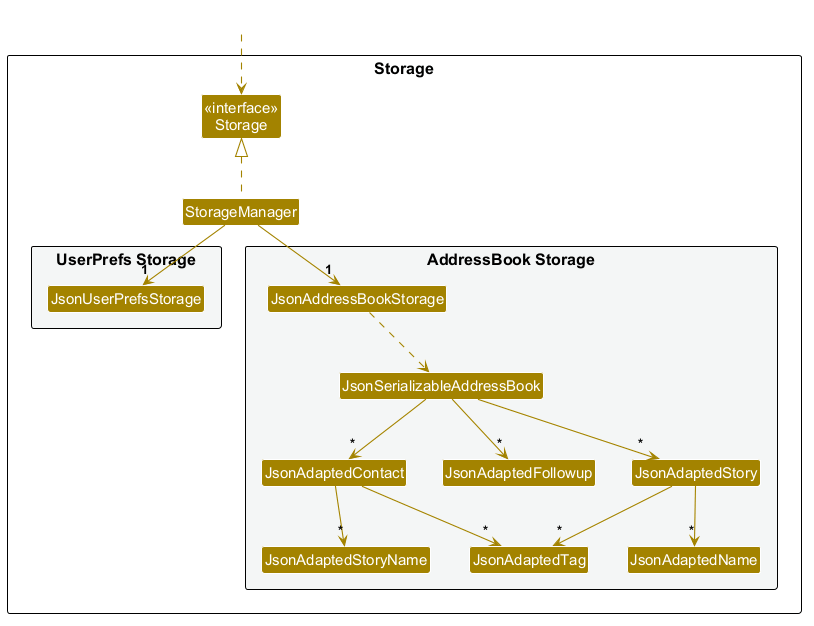

The diagram above was rendered by PlantUML. Its source (embedded in the PNG):
@startuml
!include style.puml
skinparam arrowThickness 1.1
skinparam arrowColor STORAGE_COLOR
skinparam classBackgroundColor STORAGE_COLOR

package Storage as StoragePackage {

Class "<<interface>>\nStorage" as Storage
Class StorageManager

package "UserPrefs Storage" #F4F6F6 {
Class JsonUserPrefsStorage
}

package "AddressBook Storage" #F4F6F6 {
Class JsonAddressBookStorage
Class JsonSerializableAddressBook
Class JsonAdaptedContact
Class JsonAdaptedTag
Class JsonAdaptedStoryName
Class JsonAdaptedFollowup
Class JsonAdaptedStory
Class JsonAdaptedName
}

}

Class HiddenOutside #FFFFFF
HiddenOutside ..> Storage

StorageManager .up.|> Storage
StorageManager -down-> "1" JsonUserPrefsStorage
StorageManager -down-> "1" JsonAddressBookStorage

JsonAddressBookStorage ..> JsonSerializableAddressBook
JsonSerializableAddressBook --> "*" JsonAdaptedContact
JsonSerializableAddressBook --> "*" JsonAdaptedFollowup
JsonSerializableAddressBook --> "*" JsonAdaptedStory

JsonAdaptedContact --> "*" JsonAdaptedTag
JsonAdaptedContact --> "*" JsonAdaptedStoryName

JsonAdaptedStory --> "*" JsonAdaptedTag
JsonAdaptedStory --> "*" JsonAdaptedName

@enduml